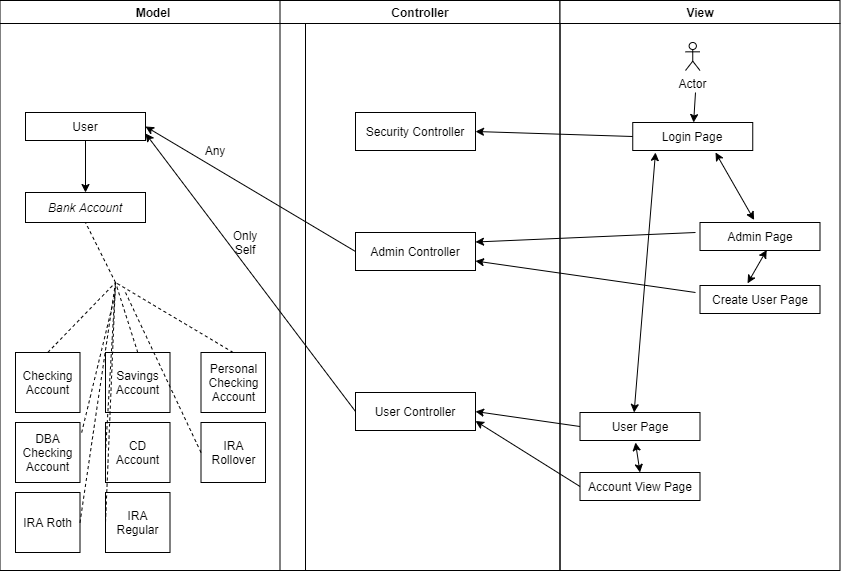

The diagram above was exported from draw.io. Its source (the exported page's mxGraphModel, read from the mxfile embedded in the PNG):
<mxGraphModel dx="918" dy="444" grid="1" gridSize="10" guides="1" tooltips="1" connect="1" arrows="1" fold="1" page="1" pageScale="1" pageWidth="1169" pageHeight="826" background="#ffffff" math="0" shadow="0">
  <root>
    <mxCell id="0" />
    <mxCell id="1" parent="0" />
    <mxCell id="2" value="Model" style="swimlane;whiteSpace=wrap;startSize=23;" parent="1" vertex="1">
      <mxGeometry x="164.5" y="128" width="305.5" height="570" as="geometry" />
    </mxCell>
    <mxCell id="4hQr5F0muYsNYIzq1yPD-41" value="&lt;i&gt;Bank Account&lt;/i&gt;" style="rounded=0;whiteSpace=wrap;html=1;" vertex="1" parent="2">
      <mxGeometry x="25.5" y="192" width="120" height="30" as="geometry" />
    </mxCell>
    <mxCell id="4hQr5F0muYsNYIzq1yPD-42" value="User" style="rounded=0;whiteSpace=wrap;html=1;" vertex="1" parent="2">
      <mxGeometry x="25.5" y="112" width="120" height="28" as="geometry" />
    </mxCell>
    <mxCell id="4hQr5F0muYsNYIzq1yPD-66" value="" style="endArrow=classic;html=1;exitX=0.5;exitY=1;exitDx=0;exitDy=0;entryX=0.5;entryY=0;entryDx=0;entryDy=0;" edge="1" parent="2" source="4hQr5F0muYsNYIzq1yPD-42" target="4hQr5F0muYsNYIzq1yPD-41">
      <mxGeometry width="50" height="50" relative="1" as="geometry">
        <mxPoint x="155.5" y="192" as="sourcePoint" />
        <mxPoint x="205.5" y="142" as="targetPoint" />
      </mxGeometry>
    </mxCell>
    <mxCell id="4hQr5F0muYsNYIzq1yPD-70" value="Any" style="text;html=1;strokeColor=none;fillColor=none;align=center;verticalAlign=middle;whiteSpace=wrap;rounded=0;" vertex="1" parent="2">
      <mxGeometry x="195.5" y="140" width="40" height="20" as="geometry" />
    </mxCell>
    <mxCell id="4hQr5F0muYsNYIzq1yPD-71" value="Only Self" style="text;html=1;strokeColor=none;fillColor=none;align=center;verticalAlign=middle;whiteSpace=wrap;rounded=0;" vertex="1" parent="2">
      <mxGeometry x="225.5" y="232" width="40" height="20" as="geometry" />
    </mxCell>
    <mxCell id="4hQr5F0muYsNYIzq1yPD-72" value="Checking Account&lt;br&gt;" style="rounded=0;whiteSpace=wrap;html=1;" vertex="1" parent="2">
      <mxGeometry x="15.5" y="352" width="64.5" height="60" as="geometry" />
    </mxCell>
    <mxCell id="4hQr5F0muYsNYIzq1yPD-73" value="Savings Account" style="rounded=0;whiteSpace=wrap;html=1;" vertex="1" parent="2">
      <mxGeometry x="105.5" y="352" width="64.5" height="60" as="geometry" />
    </mxCell>
    <mxCell id="4hQr5F0muYsNYIzq1yPD-74" value="Personal Checking Account" style="rounded=0;whiteSpace=wrap;html=1;" vertex="1" parent="2">
      <mxGeometry x="201" y="352" width="64.5" height="60" as="geometry" />
    </mxCell>
    <mxCell id="4hQr5F0muYsNYIzq1yPD-75" value="DBA Checking Account" style="rounded=0;whiteSpace=wrap;html=1;" vertex="1" parent="2">
      <mxGeometry x="15.5" y="422" width="64.5" height="60" as="geometry" />
    </mxCell>
    <mxCell id="4hQr5F0muYsNYIzq1yPD-76" value="CD Account" style="rounded=0;whiteSpace=wrap;html=1;" vertex="1" parent="2">
      <mxGeometry x="105.5" y="422" width="64.5" height="60" as="geometry" />
    </mxCell>
    <mxCell id="4hQr5F0muYsNYIzq1yPD-77" value="IRA Rollover" style="rounded=0;whiteSpace=wrap;html=1;" vertex="1" parent="2">
      <mxGeometry x="201" y="422" width="64.5" height="60" as="geometry" />
    </mxCell>
    <mxCell id="4hQr5F0muYsNYIzq1yPD-78" value="IRA Roth" style="rounded=0;whiteSpace=wrap;html=1;" vertex="1" parent="2">
      <mxGeometry x="15.5" y="492" width="64.5" height="60" as="geometry" />
    </mxCell>
    <mxCell id="4hQr5F0muYsNYIzq1yPD-79" value="IRA Regular" style="rounded=0;whiteSpace=wrap;html=1;" vertex="1" parent="2">
      <mxGeometry x="105.5" y="492" width="64.5" height="60" as="geometry" />
    </mxCell>
    <mxCell id="4hQr5F0muYsNYIzq1yPD-80" value="" style="endArrow=none;dashed=1;html=1;entryX=0.5;entryY=1;entryDx=0;entryDy=0;" edge="1" parent="2" target="4hQr5F0muYsNYIzq1yPD-41">
      <mxGeometry width="50" height="50" relative="1" as="geometry">
        <mxPoint x="115.5" y="282" as="sourcePoint" />
        <mxPoint x="125.5" y="242" as="targetPoint" />
      </mxGeometry>
    </mxCell>
    <mxCell id="4hQr5F0muYsNYIzq1yPD-81" value="" style="endArrow=none;dashed=1;html=1;exitX=0.5;exitY=0;exitDx=0;exitDy=0;" edge="1" parent="2" source="4hQr5F0muYsNYIzq1yPD-72">
      <mxGeometry width="50" height="50" relative="1" as="geometry">
        <mxPoint x="55.5" y="342" as="sourcePoint" />
        <mxPoint x="115.5" y="282" as="targetPoint" />
      </mxGeometry>
    </mxCell>
    <mxCell id="4hQr5F0muYsNYIzq1yPD-82" value="" style="endArrow=none;dashed=1;html=1;exitX=0.5;exitY=0;exitDx=0;exitDy=0;" edge="1" parent="2" source="4hQr5F0muYsNYIzq1yPD-73">
      <mxGeometry width="50" height="50" relative="1" as="geometry">
        <mxPoint x="125.5" y="342" as="sourcePoint" />
        <mxPoint x="115.5" y="282" as="targetPoint" />
      </mxGeometry>
    </mxCell>
    <mxCell id="4hQr5F0muYsNYIzq1yPD-83" value="" style="endArrow=none;dashed=1;html=1;exitX=0.5;exitY=0;exitDx=0;exitDy=0;" edge="1" parent="2" source="4hQr5F0muYsNYIzq1yPD-74">
      <mxGeometry width="50" height="50" relative="1" as="geometry">
        <mxPoint x="165.5" y="342" as="sourcePoint" />
        <mxPoint x="115.5" y="282" as="targetPoint" />
      </mxGeometry>
    </mxCell>
    <mxCell id="4hQr5F0muYsNYIzq1yPD-84" value="" style="endArrow=none;dashed=1;html=1;exitX=1.026;exitY=0.167;exitDx=0;exitDy=0;exitPerimeter=0;" edge="1" parent="2" source="4hQr5F0muYsNYIzq1yPD-75">
      <mxGeometry width="50" height="50" relative="1" as="geometry">
        <mxPoint x="85.5" y="362" as="sourcePoint" />
        <mxPoint x="115.5" y="292" as="targetPoint" />
      </mxGeometry>
    </mxCell>
    <mxCell id="4hQr5F0muYsNYIzq1yPD-85" value="" style="endArrow=none;dashed=1;html=1;exitX=1;exitY=0.5;exitDx=0;exitDy=0;" edge="1" parent="2" source="4hQr5F0muYsNYIzq1yPD-78">
      <mxGeometry width="50" height="50" relative="1" as="geometry">
        <mxPoint x="145.5" y="292" as="sourcePoint" />
        <mxPoint x="115.5" y="282" as="targetPoint" />
      </mxGeometry>
    </mxCell>
    <mxCell id="4hQr5F0muYsNYIzq1yPD-86" value="" style="endArrow=none;dashed=1;html=1;exitX=0;exitY=0.5;exitDx=0;exitDy=0;" edge="1" parent="2" source="4hQr5F0muYsNYIzq1yPD-77">
      <mxGeometry width="50" height="50" relative="1" as="geometry">
        <mxPoint x="195.5" y="452" as="sourcePoint" />
        <mxPoint x="125.5" y="292" as="targetPoint" />
      </mxGeometry>
    </mxCell>
    <mxCell id="4hQr5F0muYsNYIzq1yPD-87" value="" style="endArrow=none;dashed=1;html=1;entryX=0;entryY=0.5;entryDx=0;entryDy=0;" edge="1" parent="2" target="4hQr5F0muYsNYIzq1yPD-76">
      <mxGeometry width="50" height="50" relative="1" as="geometry">
        <mxPoint x="115.5" y="282" as="sourcePoint" />
        <mxPoint x="215.5" y="242" as="targetPoint" />
      </mxGeometry>
    </mxCell>
    <mxCell id="4hQr5F0muYsNYIzq1yPD-88" value="" style="endArrow=none;dashed=1;html=1;exitX=0;exitY=0.5;exitDx=0;exitDy=0;" edge="1" parent="2" source="4hQr5F0muYsNYIzq1yPD-79">
      <mxGeometry width="50" height="50" relative="1" as="geometry">
        <mxPoint x="165.5" y="302" as="sourcePoint" />
        <mxPoint x="115.5" y="282" as="targetPoint" />
      </mxGeometry>
    </mxCell>
    <mxCell id="3" value="Controller" style="swimlane;whiteSpace=wrap" parent="1" vertex="1">
      <mxGeometry x="444.5" y="128" width="280" height="570" as="geometry" />
    </mxCell>
    <mxCell id="4hQr5F0muYsNYIzq1yPD-43" value="Admin Controller" style="rounded=0;whiteSpace=wrap;html=1;" vertex="1" parent="3">
      <mxGeometry x="75.5" y="232" width="120" height="38" as="geometry" />
    </mxCell>
    <mxCell id="4hQr5F0muYsNYIzq1yPD-44" value="User Controller" style="rounded=0;whiteSpace=wrap;html=1;" vertex="1" parent="3">
      <mxGeometry x="75.5" y="392" width="120" height="38" as="geometry" />
    </mxCell>
    <mxCell id="4hQr5F0muYsNYIzq1yPD-45" value="Security Controller" style="rounded=0;whiteSpace=wrap;html=1;" vertex="1" parent="3">
      <mxGeometry x="75.5" y="112" width="120" height="38" as="geometry" />
    </mxCell>
    <mxCell id="4hQr5F0muYsNYIzq1yPD-61" value="" style="endArrow=classic;html=1;entryX=1;entryY=0.75;entryDx=0;entryDy=0;" edge="1" parent="3" target="4hQr5F0muYsNYIzq1yPD-43">
      <mxGeometry width="50" height="50" relative="1" as="geometry">
        <mxPoint x="415.5" y="292" as="sourcePoint" />
        <mxPoint x="295.5" y="232" as="targetPoint" />
      </mxGeometry>
    </mxCell>
    <mxCell id="4" value="View" style="swimlane;whiteSpace=wrap;startSize=23;" parent="1" vertex="1">
      <mxGeometry x="724.5" y="128" width="280" height="570" as="geometry" />
    </mxCell>
    <mxCell id="4hQr5F0muYsNYIzq1yPD-46" value="Login Page" style="rounded=0;whiteSpace=wrap;html=1;" vertex="1" parent="4">
      <mxGeometry x="72.75" y="122" width="120" height="28" as="geometry" />
    </mxCell>
    <mxCell id="4hQr5F0muYsNYIzq1yPD-47" value="Actor" style="shape=umlActor;verticalLabelPosition=bottom;labelBackgroundColor=#ffffff;verticalAlign=top;html=1;outlineConnect=0;" vertex="1" parent="4">
      <mxGeometry x="125.5" y="42" width="14.5" height="28" as="geometry" />
    </mxCell>
    <mxCell id="4hQr5F0muYsNYIzq1yPD-48" value="Admin Page" style="rounded=0;whiteSpace=wrap;html=1;" vertex="1" parent="4">
      <mxGeometry x="140" y="222" width="120" height="28" as="geometry" />
    </mxCell>
    <mxCell id="4hQr5F0muYsNYIzq1yPD-49" value="Create User Page" style="rounded=0;whiteSpace=wrap;html=1;" vertex="1" parent="4">
      <mxGeometry x="140" y="285" width="120" height="28" as="geometry" />
    </mxCell>
    <mxCell id="4hQr5F0muYsNYIzq1yPD-50" value="User Page" style="rounded=0;whiteSpace=wrap;html=1;" vertex="1" parent="4">
      <mxGeometry x="20" y="412" width="120" height="28" as="geometry" />
    </mxCell>
    <mxCell id="4hQr5F0muYsNYIzq1yPD-51" value="Account View Page" style="rounded=0;whiteSpace=wrap;html=1;" vertex="1" parent="4">
      <mxGeometry x="20" y="472" width="120" height="28" as="geometry" />
    </mxCell>
    <mxCell id="4hQr5F0muYsNYIzq1yPD-56" value="" style="endArrow=classic;startArrow=classic;html=1;exitX=0.451;exitY=0;exitDx=0;exitDy=0;exitPerimeter=0;" edge="1" parent="4" source="4hQr5F0muYsNYIzq1yPD-50">
      <mxGeometry width="50" height="50" relative="1" as="geometry">
        <mxPoint x="25.5" y="252" as="sourcePoint" />
        <mxPoint x="95.5" y="152" as="targetPoint" />
      </mxGeometry>
    </mxCell>
    <mxCell id="4hQr5F0muYsNYIzq1yPD-57" value="" style="endArrow=classic;startArrow=classic;html=1;exitX=0.451;exitY=-0.089;exitDx=0;exitDy=0;exitPerimeter=0;" edge="1" parent="4" source="4hQr5F0muYsNYIzq1yPD-48">
      <mxGeometry width="50" height="50" relative="1" as="geometry">
        <mxPoint x="145.5" y="202" as="sourcePoint" />
        <mxPoint x="155.5" y="152" as="targetPoint" />
      </mxGeometry>
    </mxCell>
    <mxCell id="4hQr5F0muYsNYIzq1yPD-58" value="" style="endArrow=classic;startArrow=classic;html=1;entryX=0.556;entryY=0.982;entryDx=0;entryDy=0;entryPerimeter=0;exitX=0.396;exitY=-0.077;exitDx=0;exitDy=0;exitPerimeter=0;" edge="1" parent="4" source="4hQr5F0muYsNYIzq1yPD-49" target="4hQr5F0muYsNYIzq1yPD-48">
      <mxGeometry width="50" height="50" relative="1" as="geometry">
        <mxPoint x="175.5" y="292" as="sourcePoint" />
        <mxPoint x="225.5" y="242" as="targetPoint" />
      </mxGeometry>
    </mxCell>
    <mxCell id="4hQr5F0muYsNYIzq1yPD-59" value="" style="endArrow=classic;startArrow=classic;html=1;exitX=0.5;exitY=0;exitDx=0;exitDy=0;" edge="1" parent="4" source="4hQr5F0muYsNYIzq1yPD-51">
      <mxGeometry width="50" height="50" relative="1" as="geometry">
        <mxPoint x="165.5" y="482" as="sourcePoint" />
        <mxPoint x="75.5" y="442" as="targetPoint" />
      </mxGeometry>
    </mxCell>
    <mxCell id="4hQr5F0muYsNYIzq1yPD-52" value="" style="endArrow=classic;html=1;" edge="1" parent="1" target="4hQr5F0muYsNYIzq1yPD-46">
      <mxGeometry width="50" height="50" relative="1" as="geometry">
        <mxPoint x="860" y="220" as="sourcePoint" />
        <mxPoint x="650" y="350" as="targetPoint" />
      </mxGeometry>
    </mxCell>
    <mxCell id="4hQr5F0muYsNYIzq1yPD-60" value="" style="endArrow=classic;html=1;entryX=1;entryY=0.25;entryDx=0;entryDy=0;" edge="1" parent="1" target="4hQr5F0muYsNYIzq1yPD-43">
      <mxGeometry width="50" height="50" relative="1" as="geometry">
        <mxPoint x="860" y="360" as="sourcePoint" />
        <mxPoint x="650" y="240" as="targetPoint" />
      </mxGeometry>
    </mxCell>
    <mxCell id="4hQr5F0muYsNYIzq1yPD-63" value="" style="endArrow=classic;html=1;exitX=0;exitY=0.5;exitDx=0;exitDy=0;entryX=1;entryY=0.5;entryDx=0;entryDy=0;" edge="1" parent="1" source="4hQr5F0muYsNYIzq1yPD-46" target="4hQr5F0muYsNYIzq1yPD-45">
      <mxGeometry width="50" height="50" relative="1" as="geometry">
        <mxPoint x="700" y="290" as="sourcePoint" />
        <mxPoint x="750" y="240" as="targetPoint" />
      </mxGeometry>
    </mxCell>
    <mxCell id="4hQr5F0muYsNYIzq1yPD-64" value="" style="endArrow=classic;html=1;entryX=1;entryY=0.5;entryDx=0;entryDy=0;exitX=0;exitY=0.5;exitDx=0;exitDy=0;" edge="1" parent="1" source="4hQr5F0muYsNYIzq1yPD-50" target="4hQr5F0muYsNYIzq1yPD-44">
      <mxGeometry width="50" height="50" relative="1" as="geometry">
        <mxPoint x="740" y="550" as="sourcePoint" />
        <mxPoint x="730" y="500" as="targetPoint" />
      </mxGeometry>
    </mxCell>
    <mxCell id="4hQr5F0muYsNYIzq1yPD-65" value="" style="endArrow=classic;html=1;exitX=0;exitY=0.5;exitDx=0;exitDy=0;entryX=1;entryY=0.75;entryDx=0;entryDy=0;" edge="1" parent="1" source="4hQr5F0muYsNYIzq1yPD-51" target="4hQr5F0muYsNYIzq1yPD-44">
      <mxGeometry width="50" height="50" relative="1" as="geometry">
        <mxPoint x="650" y="640" as="sourcePoint" />
        <mxPoint x="700" y="590" as="targetPoint" />
      </mxGeometry>
    </mxCell>
    <mxCell id="4hQr5F0muYsNYIzq1yPD-67" value="" style="endArrow=classic;html=1;exitX=0;exitY=0.5;exitDx=0;exitDy=0;entryX=1;entryY=0.5;entryDx=0;entryDy=0;" edge="1" parent="1" source="4hQr5F0muYsNYIzq1yPD-43" target="4hQr5F0muYsNYIzq1yPD-42">
      <mxGeometry width="50" height="50" relative="1" as="geometry">
        <mxPoint x="420" y="360" as="sourcePoint" />
        <mxPoint x="470" y="310" as="targetPoint" />
      </mxGeometry>
    </mxCell>
    <mxCell id="4hQr5F0muYsNYIzq1yPD-68" value="" style="endArrow=classic;html=1;exitX=0;exitY=0.5;exitDx=0;exitDy=0;entryX=1;entryY=0.75;entryDx=0;entryDy=0;" edge="1" parent="1" source="4hQr5F0muYsNYIzq1yPD-44" target="4hQr5F0muYsNYIzq1yPD-42">
      <mxGeometry width="50" height="50" relative="1" as="geometry">
        <mxPoint x="420" y="470" as="sourcePoint" />
        <mxPoint x="470" y="420" as="targetPoint" />
      </mxGeometry>
    </mxCell>
  </root>
</mxGraphModel>